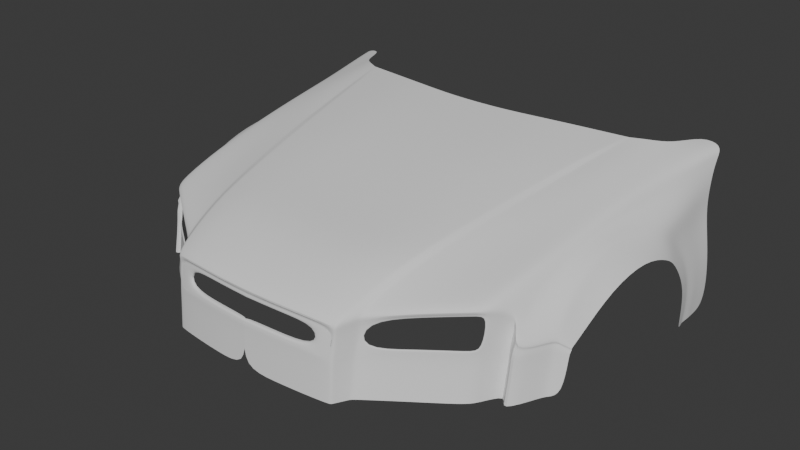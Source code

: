 # Source: try_own6.blend  (saved by Blender 4.3.34; exported with 4.5.12 LTS)
import bpy
from mathutils import Matrix  # noqa: F401  (used for matrix-valued properties, if any)

bpy.ops.wm.read_factory_settings(use_empty=True)
scene = bpy.context.scene
scene.name = 'Scene'

# ---- collections
col_blueprints = bpy.data.collections.new('blueprints'); scene.collection.children.link(col_blueprints)
col_guide_meshes = bpy.data.collections.new('Guide_Meshes'); scene.collection.children.link(col_guide_meshes)

# ---- node groups
ng_smooth_by_angle = bpy.data.node_groups.new('Smooth by Angle', 'GeometryNodeTree')
_s = ng_smooth_by_angle.interface.new_socket(name='Mesh', in_out='OUTPUT', socket_type='NodeSocketGeometry')
_s = ng_smooth_by_angle.interface.new_socket(name='Mesh', in_out='INPUT', socket_type='NodeSocketGeometry')
_s = ng_smooth_by_angle.interface.new_socket(name='Angle', in_out='INPUT', socket_type='NodeSocketFloat')
_s.subtype = 'ANGLE'
_s.default_value = 0.5236
_s.min_value = 0.0
_s.max_value = 3.142
_s.description = 'Maximum face angle for smooth edges'
_s = ng_smooth_by_angle.interface.new_socket(name='Ignore Sharpness', in_out='INPUT', socket_type='NodeSocketBool')
_s.force_non_field = True
ng_smooth_by_angle.description = 'Set the sharpness of mesh edges based on the angle between the neighboring faces'
ng_smooth_by_angle.is_modifier = True
_N = ng_smooth_by_angle.nodes; _L = ng_smooth_by_angle.links
n0 = _N.new('GeometryNodeSetShadeSmooth'); n0.name = 'Set Shade Smooth'; n0.location = (120, -80)
n0.domain = 'EDGE'
n1 = _N.new('GeometryNodeSetShadeSmooth'); n1.name = 'Set Shade Smooth.001'; n1.location = (300, -80)
n2 = _N.new('NodeGroupOutput'); n2.name = 'Group Output'; n2.location = (480, -80)
n3 = _N.new('GeometryNodeInputMeshEdgeAngle'); n3.name = 'Edge Angle'; n3.location = (-440, -240)
n4 = _N.new('NodeGroupInput'); n4.name = 'Group Input'; n4.location = (-80, -80)
n5 = _N.new('GeometryNodeInputEdgeSmooth'); n5.name = 'Is Edge Smooth'; n5.location = (-260, -120)
n6 = _N.new('GeometryNodeInputShadeSmooth'); n6.name = 'Is Shade Smooth'; n6.location = (-440, -397)
n7 = _N.new('FunctionNodeCompare'); n7.name = 'Compare'; n7.location = (-260, -260)
n7.operation = 'LESS_EQUAL'
n7.inputs[6].default_value = (0.0, 0.0, 0.0, 0.0)
n7.inputs[7].default_value = (0.0, 0.0, 0.0, 0.0)
n8 = _N.new('FunctionNodeBooleanMath'); n8.name = 'Boolean Math.001'; n8.location = (-80, -260)
n9 = _N.new('NodeGroupInput'); n9.name = 'Group Input.001'; n9.location = (-440, -329)
n10 = _N.new('NodeGroupInput'); n10.name = 'Group Input.002'; n10.location = (-259, -189)
n11 = _N.new('FunctionNodeBooleanMath'); n11.name = 'Boolean Math'; n11.location = (-80, -149)
n11.operation = 'OR'
n12 = _N.new('FunctionNodeBooleanMath'); n12.name = 'Boolean Math.002'; n12.location = (-260, -380)
n12.operation = 'OR'
n13 = _N.new('NodeGroupInput'); n13.name = 'Group Input.003'; n13.location = (-440, -460)
_L.new(n3.outputs[0], n7.inputs[0])
_L.new(n1.outputs[0], n2.inputs[0])
_L.new(n9.outputs[1], n7.inputs[1])
_L.new(n7.outputs[0], n8.inputs[0])
_L.new(n4.outputs[0], n0.inputs[0])
_L.new(n0.outputs[0], n1.inputs[0])
_L.new(n8.outputs[0], n0.inputs[2])
_L.new(n10.outputs[2], n11.inputs[1])
_L.new(n5.outputs[0], n11.inputs[0])
_L.new(n11.outputs[0], n0.inputs[1])
_L.new(n13.outputs[2], n12.inputs[1])
_L.new(n6.outputs[0], n12.inputs[0])
_L.new(n12.outputs[0], n8.inputs[1])
n2.is_active_output = True

# ---- world
world_world = bpy.data.worlds.new('World'); scene.world = world_world
world_world.use_nodes = True; world_world.node_tree.nodes.clear()
_N = world_world.node_tree.nodes; _L = world_world.node_tree.links
n0 = _N.new('ShaderNodeOutputWorld'); n0.name = 'World Output'; n0.location = (300, 300)
n1 = _N.new('ShaderNodeBackground'); n1.name = 'Background'; n1.location = (10, 300)
n1.inputs[0].default_value = (0.05088, 0.05088, 0.05088, 1.0)
_L.new(n1.outputs[0], n0.inputs[0])
n0.is_active_output = True
world_world.color = (0.05088, 0.05088, 0.05088)
world_world.sun_shadow_jitter_overblur = 0.0

# ---- meshes
me_cube = bpy.data.meshes.new('Cube')
me_cube.from_pydata([(-1.0, -1.0, -1.0), (-1.0, -1.0, 0.3352), (-1.0, 1.0, -1.0), (-1.0, 1.0, 0.3352), (1.0, -1.0, -1.0), (1.0, -1.0, 0.3352), (1.0, 1.0, -1.0), (1.0, 1.0, 0.3352)], [], [(0, 1, 3, 2), (2, 3, 7, 6), (6, 7, 5, 4), (4, 5, 1, 0), (2, 6, 4, 0), (7, 3, 1, 5)])
_uv = me_cube.uv_layers.new(name='UVMap')
_uv.uv.foreach_set('vector', [0.375, 0.0, 0.625, 0.0, 0.625, 0.25, 0.375, 0.25, 0.375, 0.25, 0.625, 0.25, 0.625, 0.5, 0.375, 0.5, 0.375, 0.5, 0.625, 0.5, 0.625, 0.75, 0.375, 0.75, 0.375, 0.75, 0.625, 0.75, 0.625, 1.0, 0.375, 1.0, 0.125, 0.5, 0.375, 0.5, 0.375, 0.75, 0.125, 0.75, 0.625, 0.5, 0.875, 0.5, 0.875, 0.75, 0.625, 0.75])
me_cube.update()
me_plane = bpy.data.meshes.new('Plane')
me_plane.from_pydata([(0.6729, 0.04969, -0.2243), (0.7155, 1.16, -0.03611), (0.0, -0.2545, -0.2638), (0.0, 0.9654, 0.001931), (0.1324, -0.252, -0.2618), (0.2898, -0.2357, -0.2659), (0.3371, 0.9969, 0.001931), (0.1405, 0.9692, 0.001931), (0.6878, 0.2342, -0.1771), (0.7029, 0.4188, -0.1407), (0.7136, 0.6037, -0.11), (0.723, 0.7885, -0.08349), (0.0, -0.05122, -0.1599), (0.0, 0.1521, -0.1255), (0.0, 0.3554, -0.08689), (0.0, 0.5588, -0.0502), (0.1337, -0.04849, -0.1599), (0.135, 0.155, -0.1255), (0.1363, 0.3586, -0.08689), (0.1377, 0.5621, -0.0502), (0.2974, -0.03027, -0.1599), (0.3051, 0.1752, -0.1255), (0.3127, 0.3806, -0.08689), (0.3205, 0.5861, -0.0502), (0.734, 0.9735, -0.06326), (0.0, 0.7621, -0.02124), (0.139, 0.7656, -0.02124), (0.3281, 0.7915, -0.02124), (0.53, -0.04912, -0.2381), (0.6548, 1.106, -0.02225), (0.5492, 0.09753, -0.195), (0.5789, 0.3215, -0.1463), (0.6016, 0.5075, -0.108), (0.6261, 0.7196, -0.07071), (0.6473, 0.9213, -0.04139), (0.6988, 0.08051, -0.2251), (0.8151, 1.176, -0.06059), (0.7201, 0.2692, -0.1791), (0.7361, 0.4537, -0.1483), (0.7486, 0.6386, -0.1179), (0.7613, 0.8235, -0.09389), (0.7823, 1.008, -0.07818), (0.7621, 1.305, -0.04611), (0.8398, 1.299, -0.05526), (0.8359, 0.2315, -0.354), (0.8501, 1.134, -0.2018), (0.8253, 0.2967, -0.2715), (0.8067, 0.492, -0.1735), (0.8101, 0.6968, -0.1617), (0.8735, 0.8405, -0.2028), (0.8623, 1.0, -0.2048), (0.8508, 1.216, -0.1989), (0.8326, 1.155, -0.1312), (0.8223, 1.004, -0.1415), (0.7965, 0.832, -0.1489), (0.7736, 0.6677, -0.146), (0.7657, 0.4729, -0.1671), (0.7669, 0.2829, -0.2343), (0.7694, 0.08308, -0.36), (0.8453, 1.243, -0.1271), (0.8501, 1.134, -0.2902), (0.862, 0.9464, -0.2744), (0.8623, 1.017, -0.2932), (0.8508, 1.215, -0.2874), (0.8776, 0.2785, -0.3848), (0.8773, 0.3229, -0.3696), (0.8877, 0.492, -0.2646), (0.8911, 0.6968, -0.2473), (0.9, 0.8405, -0.3034), (0.8986, 0.9019, -0.349), (0.8784, 1.151, -0.4346), (0.8783, 1.06, -0.4338), (0.8811, 1.104, -0.436), (0.879, 1.212, -0.4324), (0.9008, 0.9856, -0.4618), (0.8772, 1.169, -0.584), (0.8771, 1.092, -0.5842), (0.8799, 1.133, -0.5841), (0.8778, 1.243, -0.5843), (0.892, 1.02, -0.584), (0.868, 1.169, -0.6891), (0.8679, 1.092, -0.6866), (0.8707, 1.133, -0.6865), (0.8686, 1.243, -0.684), (0.8828, 1.03, -0.6834), (0.8239, 1.165, -0.0959), (0.7611, 0.6532, -0.1319), (0.7435, 0.2761, -0.2067), (0.8426, 1.271, -0.09118), (0.8023, 1.006, -0.1098), (0.7789, 0.8277, -0.1214), (0.7509, 0.4633, -0.1577), (0.7496, 0.1855, -0.257), (0.3923, -0.1469, -0.2626), (0.3892, -0.151, -0.2634), (0.5943, 1.069, -0.01765), (0.5971, 1.071, -0.01786), (0.4192, 0.006384, -0.1907), (0.4166, 0.004865, -0.19), (0.4591, 0.2296, -0.1389), (0.4564, 0.2276, -0.1385), (0.4971, 0.4426, -0.1017), (0.4943, 0.441, -0.1013), (0.5339, 0.6552, -0.07176), (0.5311, 0.6536, -0.07146), (0.5656, 0.8701, -0.04331), (0.5629, 0.8685, -0.043), (0.3544, -0.2192, -0.276), (0.3516, -0.2225, -0.2764), (0.3922, -0.006638, -0.1756), (0.3898, -0.007462, -0.1747), (0.4268, 0.2093, -0.1323), (0.4242, 0.2082, -0.1319), (0.4642, 0.4244, -0.09608), (0.4615, 0.4233, -0.09577), (0.5028, 0.6393, -0.06483), (0.5002, 0.6382, -0.06443), (0.5387, 0.8548, -0.03654), (0.5361, 0.8537, -0.0361), (0.582, 1.065, -0.01671), (0.5846, 1.066, -0.01691), (0.667, 0.05017, -0.3698), (-0.002188, -0.2529, -0.3856), (0.1268, -0.2504, -0.3836), (0.2849, -0.234, -0.3877), (0.5239, -0.04864, -0.3715), (0.6892, 0.07641, -0.3705), (0.8303, 0.2315, -0.3728), (0.7639, 0.08308, -0.3787), (0.8758, 0.2785, -0.4003), (0.7441, 0.1855, -0.3793), (0.3884, -0.1417, -0.3812), (0.3792, -0.151, -0.3891), (0.3489, -0.2192, -0.4072), (0.3373, -0.2228, -0.3966), (0.7488, 0.2056, -0.2742), (0.6934, 0.09448, -0.253), (0.396, -0.1241, -0.2862), (0.3878, -0.1309, -0.2812), (0.3408, -0.2079, -0.3134), (0.289, -0.2156, -0.2844), (0.8765, 0.2871, -0.3912), (0.8351, 0.2516, -0.3567), (0.6721, 0.06978, -0.2458), (0.1317, -0.2355, -0.3004), (0.0, -0.2345, -0.2824), (0.3537, -0.1991, -0.2945), (0.5302, -0.02926, -0.2644), (0.7686, 0.1032, -0.3626), (0.6674, 0.04969, -0.4142), (-0.002188, -0.2545, -0.4199), (0.1269, -0.252, -0.4193), (0.2842, -0.2357, -0.4205), (0.5245, -0.04912, -0.4147), (0.6932, 0.08051, -0.4144), (0.8303, 0.2315, -0.413), (0.7639, 0.08308, -0.4149), (0.8752, 0.2746, -0.4068), (0.7441, 0.1855, -0.415), (0.3823, -0.1469, -0.4178), (0.3792, -0.151, -0.4181), (0.3489, -0.2192, -0.4237), (0.3461, -0.2225, -0.4238), (0.6674, 0.02415, -0.5472), (-0.002188, -0.264, -0.5489), (0.1269, -0.2614, -0.5483), (0.2842, -0.2451, -0.5495), (0.5245, -0.07466, -0.5477), (0.6932, 0.05498, -0.5474), (0.8303, 0.206, -0.5461), (0.7639, 0.05755, -0.5479), (0.8752, 0.2491, -0.5398), (0.7441, 0.16, -0.5481), (0.3823, -0.1724, -0.5509), (0.3792, -0.1765, -0.5511), (0.3489, -0.2286, -0.5527), (0.3461, -0.2319, -0.5528), (0.8807, 0.8405, -0.2301), (0.8321, 0.6968, -0.1849), (0.8287, 0.492, -0.1982), (0.8394, 0.3038, -0.2981), (0.8719, 0.9344, -0.2947), (0.8472, 0.2442, -0.3624), (0.8844, 1.04, -0.4414), (0.8812, 1.073, -0.5841), (0.8719, 1.076, -0.6858), (0.8427, 0.2442, -0.3803), (0.8463, 0.2612, -0.366), (0.8425, 0.2432, -0.4113), (0.8425, 0.2176, -0.5444), (-0.002188, -0.2545, -0.395), (0.1269, -0.252, -0.393), (0.2842, -0.2357, -0.397), (0.3461, -0.2225, -0.4076), (0.3509, -0.2024, -0.2949), (0.1316, -0.2319, -0.2804), (0.2876, -0.2194, -0.3044), (-0.002188, -0.238, -0.3024), (0.2856, -0.232, -0.377), (-0.002188, -0.251, -0.375), (0.1268, -0.2485, -0.3729), (0.3378, -0.2208, -0.3859), (0.3414, -0.2078, -0.353), (0.1317, -0.2336, -0.2897), (0.2883, -0.2174, -0.2937), (-0.002188, -0.2361, -0.2918), (0.3413, -0.206, -0.3027), (-0.002188, -0.2529, -0.3856), (0.1268, -0.2504, -0.3836), (0.2849, -0.234, -0.3877), (0.3373, -0.2228, -0.3966), (-0.002188, -0.2256, -0.3024), (-0.002188, -0.2385, -0.375), (0.1268, -0.2361, -0.3729), (0.1317, -0.223, -0.3004), (0.2856, -0.2195, -0.377), (0.2876, -0.2069, -0.3044), (0.5245, -0.04912, -0.3781), (0.6674, 0.04969, -0.3764), (0.6932, 0.08051, -0.3772), (0.3823, -0.1469, -0.3883), (0.698, 0.1006, -0.2466), (0.3909, -0.1268, -0.2803), (0.5293, -0.02903, -0.2578), (0.6727, 0.06941, -0.2524), (0.6699, 0.07269, -0.2528), (0.6643, 0.05345, -0.3702), (0.5212, -0.04536, -0.3719), (0.5275, -0.02598, -0.2648), (0.6865, 0.07969, -0.3709), (0.3857, -0.1385, -0.3816), (0.6907, 0.09776, -0.2535), (0.3932, -0.1208, -0.2867)], [], [(34, 24, 1, 29), (25, 26, 7, 3), (26, 27, 6, 7), (93, 28, 30, 97), (99, 31, 32, 101), (101, 32, 33, 103), (118, 119, 6, 27), (107, 94, 98, 109), (111, 100, 102, 113), (113, 102, 104, 115), (23, 116, 118, 27), (4, 5, 20, 16), (16, 20, 21, 17), (17, 21, 22, 18), (18, 22, 23, 19), (2, 4, 16, 12), (12, 16, 17, 13), (13, 17, 18, 14), (14, 18, 19, 15), (28, 0, 8, 30), (30, 8, 9, 31), (31, 9, 10, 32), (32, 10, 11, 33), (103, 33, 34, 105), (115, 104, 106, 117), (19, 23, 27, 26), (15, 19, 26, 25), (33, 11, 24, 34), (22, 114, 116, 23), (21, 112, 114, 22), (20, 110, 112, 21), (105, 34, 29, 96), (95, 120, 117, 106), (97, 30, 31, 99), (11, 10, 39, 40), (9, 8, 37, 38), (1, 24, 41, 36), (10, 9, 38, 39), (24, 11, 40, 41), (8, 0, 35, 37), (1, 36, 43, 42), (52, 53, 50, 45), (53, 54, 49, 50), (55, 56, 47, 48), (57, 58, 44, 46), (59, 52, 45, 51), (54, 55, 48, 49), (56, 57, 46, 47), (91, 87, 57, 56), (90, 86, 55, 54), (88, 85, 52, 59), (87, 92, 58, 57), (86, 91, 56, 55), (89, 90, 54, 53), (85, 89, 53, 52), (51, 45, 60, 63), (50, 49, 61, 62), (45, 50, 62, 60), (177, 178, 67, 68), (179, 180, 65, 66), (181, 177, 68, 69), (178, 179, 66, 67), (180, 182, 64, 65), (181, 69, 74, 183), (62, 61, 71, 72), (63, 60, 70, 73), (60, 62, 72, 70), (70, 72, 77, 75), (183, 74, 79, 184), (72, 71, 76, 77), (73, 70, 75, 78), (78, 75, 80, 83), (75, 77, 82, 80), (184, 79, 84, 185), (77, 76, 81, 82), (36, 41, 89, 85), (41, 40, 90, 89), (39, 38, 91, 86), (37, 35, 92, 87), (43, 36, 85, 88), (40, 39, 86, 90), (38, 37, 87, 91), (93, 97, 98, 94), (97, 99, 100, 98), (99, 101, 102, 100), (101, 103, 104, 102), (103, 105, 106, 104), (105, 96, 95, 106), (109, 98, 100, 111), (107, 109, 110, 108), (109, 111, 112, 110), (111, 113, 114, 112), (113, 115, 116, 114), (115, 117, 118, 116), (117, 120, 119, 118), (5, 108, 110, 20), (135, 221, 219, 130), (222, 138, 132, 220), (123, 124, 209, 208), (187, 142, 127, 186), (126, 136, 231, 229), (134, 206, 202, 210), (138, 146, 133, 132), (146, 194, 193, 133), (224, 147, 228, 225), (142, 148, 128, 127), (148, 135, 130, 128), (136, 224, 225, 231), (0, 28, 223, 143), (58, 92, 135, 148), (44, 58, 148, 142), (28, 93, 222, 223), (107, 108, 194, 146), (5, 4, 195, 140), (94, 107, 146, 138), (4, 2, 145, 195), (35, 0, 143, 221), (182, 44, 142, 187), (108, 5, 140, 194), (93, 94, 138, 222), (92, 35, 221, 135), (132, 133, 161, 160), (128, 130, 158, 156), (186, 127, 155, 188), (130, 219, 154, 158), (218, 217, 153, 149), (220, 132, 160, 159), (191, 190, 150, 151), (217, 220, 159, 153), (192, 191, 151, 152), (133, 193, 162, 161), (219, 218, 149, 154), (193, 192, 152, 162), (127, 128, 156, 155), (188, 155, 169, 189), (158, 154, 168, 172), (149, 153, 167, 163), (159, 160, 174, 173), (151, 150, 164, 165), (153, 159, 173, 167), (152, 151, 165, 166), (161, 162, 176, 175), (154, 149, 163, 168), (162, 152, 166, 176), (155, 156, 170, 169), (160, 161, 175, 174), (156, 158, 172, 170), (157, 188, 189, 171), (129, 186, 188, 157), (64, 182, 187, 141), (141, 187, 186, 129), (76, 184, 185, 81), (71, 183, 184, 76), (61, 181, 183, 71), (46, 44, 182, 180), (48, 47, 179, 178), (61, 49, 177, 181), (47, 46, 180, 179), (49, 48, 178, 177), (123, 122, 190, 191), (124, 123, 191, 192), (134, 124, 192, 193), (206, 134, 193, 194), (203, 204, 140, 195), (205, 203, 195, 145), (204, 206, 194, 140), (124, 134, 210, 209), (122, 123, 208, 207), (144, 197, 211, 214), (199, 200, 213, 212), (198, 201, 139, 196), (144, 196, 204, 203), (197, 144, 203, 205), (196, 139, 206, 204), (200, 199, 207, 208), (198, 200, 208, 209), (201, 198, 209, 210), (200, 198, 215, 213), (196, 144, 214, 216), (198, 196, 216, 215), (121, 125, 217, 218), (126, 121, 218, 219), (125, 131, 220, 217), (136, 126, 219, 221), (131, 137, 222, 220), (147, 224, 143, 223), (137, 147, 223, 222), (224, 136, 221, 143), (121, 126, 229, 226), (147, 137, 232, 228), (137, 131, 230, 232), (131, 125, 227, 230), (125, 121, 226, 227)])
me_plane.polygons.foreach_set('use_smooth', [True] * 193)
_uv = me_plane.uv_layers.new(name='UVMap')
_uv.uv.foreach_set('vector', [0.9562, 0.9, 1.0, 0.9, 1.0, 1.0, 0.9625, 1.0, 0.5, 0.9, 0.6, 0.9, 0.6, 1.0, 0.5, 1.0, 0.6, 0.9, 0.7388, 0.9022, 0.74, 1.002, 0.6, 1.0, 0.9005, 0.0, 0.95, 0.0, 0.95, 0.1513, 0.9005, 0.1509, 0.9006, 0.3706, 0.95, 0.3823, 0.95, 0.5741, 0.9007, 0.5803, 0.9007, 0.5803, 0.95, 0.5741, 0.95, 0.7807, 0.9008, 0.7662, 0.8563, 0.9, 0.9115, 1.001, 0.74, 1.002, 0.7388, 0.9022, 0.8041, 0.0, 0.8959, 0.0, 0.8958, 0.1529, 0.8041, 0.198, 0.8041, 0.3988, 0.8958, 0.3717, 0.8959, 0.5812, 0.804, 0.5992, 0.804, 0.5992, 0.8959, 0.5812, 0.8957, 0.7674, 0.8042, 0.7986, 0.7376, 0.8019, 0.7995, 0.8, 0.8563, 0.9, 0.7388, 0.9022, 0.6, 0.0, 0.7283, 0.0, 0.7307, 0.2005, 0.6, 0.2, 0.6, 0.2, 0.7307, 0.2005, 0.733, 0.401, 0.6, 0.4, 0.6, 0.4, 0.733, 0.401, 0.7353, 0.6014, 0.6, 0.6, 0.6, 0.6, 0.7353, 0.6014, 0.7376, 0.8019, 0.6, 0.8, 0.5, 0.0, 0.6, 0.0, 0.6, 0.2, 0.5, 0.2, 0.5, 0.2, 0.6, 0.2, 0.6, 0.4, 0.5, 0.4, 0.5, 0.4, 0.6, 0.4, 0.6, 0.6, 0.5, 0.6, 0.5, 0.6, 0.6, 0.6, 0.6, 0.8, 0.5, 0.8, 0.95, 0.0, 1.0, 0.0, 1.0, 0.2, 0.95, 0.1513, 0.95, 0.1513, 1.0, 0.2, 1.0, 0.4, 0.95, 0.3823, 0.95, 0.3823, 1.0, 0.4, 1.0, 0.6, 0.95, 0.5741, 0.95, 0.5741, 1.0, 0.6, 1.0, 0.8, 0.95, 0.7807, 0.9008, 0.7662, 0.95, 0.7807, 0.9562, 0.9, 0.9132, 0.9, 0.8042, 0.7986, 0.8957, 0.7674, 0.9098, 0.9, 0.8597, 0.9, 0.6, 0.8, 0.7376, 0.8019, 0.7388, 0.9022, 0.6, 0.9, 0.5, 0.8, 0.6, 0.8, 0.6, 0.9, 0.5, 0.9, 0.95, 0.7807, 1.0, 0.8, 1.0, 0.9, 0.9562, 0.9, 0.7353, 0.6014, 0.7994, 0.6, 0.7995, 0.8, 0.7376, 0.8019, 0.733, 0.401, 0.7993, 0.4, 0.7994, 0.6, 0.7353, 0.6014, 0.7307, 0.2005, 0.7991, 0.2, 0.7993, 0.4, 0.733, 0.401, 0.9132, 0.9, 0.9562, 0.9, 0.9625, 1.0, 0.922, 1.0, 0.9201, 1.0, 0.9133, 1.001, 0.8597, 0.9, 0.9098, 0.9, 0.9005, 0.1509, 0.95, 0.1513, 0.95, 0.3823, 0.9006, 0.3706, 1.0, 0.8, 1.0, 0.6, 1.0, 0.6, 1.0, 0.8, 1.0, 0.4, 1.0, 0.2, 1.0, 0.2, 1.0, 0.4, 1.0, 1.0, 1.0, 0.9, 1.0, 0.9, 1.0, 1.0, 1.0, 0.6, 1.0, 0.4, 1.0, 0.4, 1.0, 0.6, 1.0, 0.9, 1.0, 0.8, 1.0, 0.8, 1.0, 0.9, 1.0, 0.2, 1.0, 0.0, 1.0, 0.0, 1.0, 0.2, 1.0, 1.0, 1.0, 1.0, 1.0, 1.0, 1.0, 1.0, 1.0, 1.0, 1.0, 0.9073, 1.0, 0.9146, 1.0, 1.0, 1.0, 0.9073, 1.0, 0.8135, 1.0, 0.8271, 1.0, 0.9146, 1.0, 0.6298, 1.0, 0.4204, 1.0, 0.4409, 1.0, 0.6595, 1.0, 0.2266, 1.0, 0.0884, 1.0, 0.1768, 1.0, 0.2531, 1.0, 1.0, 1.0, 1.0, 1.0, 1.0, 1.0, 1.0, 1.0, 0.8135, 1.0, 0.6298, 1.0, 0.6595, 1.0, 0.8271, 1.0, 0.4204, 1.0, 0.2266, 1.0, 0.2531, 1.0, 0.4409, 1.0, 0.4102, 1.0, 0.2133, 1.0, 0.2266, 1.0, 0.4204, 1.0, 0.8068, 1.0, 0.6149, 1.0, 0.6298, 1.0, 0.8135, 1.0, 1.0, 1.0, 1.0, 1.0, 1.0, 1.0, 1.0, 1.0, 0.2133, 1.0, 0.1345, 1.0, 0.0884, 1.0, 0.2266, 1.0, 0.6149, 1.0, 0.4102, 1.0, 0.4204, 1.0, 0.6298, 1.0, 0.9037, 1.0, 0.8068, 1.0, 0.8135, 1.0, 0.9073, 1.0, 1.0, 1.0, 0.9037, 1.0, 0.9073, 1.0, 1.0, 1.0, 1.0, 1.0, 1.0, 1.0, 1.0, 1.0, 1.0, 1.0, 0.9146, 1.0, 0.8271, 1.0, 0.8271, 1.0, 0.9146, 1.0, 1.0, 1.0, 0.9146, 1.0, 0.9146, 1.0, 1.0, 1.0, 0.8271, 1.0, 0.6595, 1.0, 0.6595, 1.0, 0.8271, 1.0, 0.4409, 1.0, 0.2531, 1.0, 0.2531, 1.0, 0.4409, 1.0, 0.8271, 1.0, 0.8271, 1.0, 0.8271, 1.0, 0.8271, 1.0, 0.6595, 1.0, 0.4409, 1.0, 0.4409, 1.0, 0.6595, 1.0, 0.2531, 1.0, 0.1768, 1.0, 0.1768, 1.0, 0.2531, 1.0, 0.8271, 1.0, 0.8271, 1.0, 0.8884, 1.0, 0.9271, 1.0, 0.9146, 1.0, 0.8271, 1.0, 0.9415, 1.0, 0.9802, 1.0, 1.0, 1.0, 1.0, 1.0, 1.0, 1.0, 1.0, 1.0, 1.0, 1.0, 0.9146, 1.0, 0.9802, 1.0, 1.0, 1.0, 1.0, 1.0, 0.9802, 1.0, 0.9802, 1.0, 1.0, 1.0, 0.9271, 1.0, 0.8884, 1.0, 0.9063, 1.0, 0.932, 1.0, 0.9802, 1.0, 0.9415, 1.0, 0.9415, 1.0, 0.9802, 1.0, 1.0, 1.0, 1.0, 1.0, 1.0, 1.0, 1.0, 1.0, 1.0, 1.0, 1.0, 1.0, 1.0, 1.0, 1.0, 1.0, 1.0, 1.0, 0.9802, 1.0, 0.9802, 1.0, 1.0, 1.0, 0.932, 1.0, 0.9063, 1.0, 0.9063, 1.0, 0.932, 1.0, 0.9802, 1.0, 0.9415, 1.0, 0.9415, 1.0, 0.9802, 1.0, 1.0, 1.0, 0.9, 1.0, 0.9037, 1.0, 1.0, 1.0, 0.9, 1.0, 0.8, 1.0, 0.8068, 1.0, 0.9037, 1.0, 0.6, 1.0, 0.4, 1.0, 0.4102, 1.0, 0.6149, 1.0, 0.2, 1.0, 0.0, 1.0, 0.1345, 1.0, 0.2133, 1.0, 1.0, 1.0, 1.0, 1.0, 1.0, 1.0, 1.0, 1.0, 0.8, 1.0, 0.6, 1.0, 0.6149, 1.0, 0.8068, 1.0, 0.4, 1.0, 0.2, 1.0, 0.2133, 1.0, 0.4102, 0.9005, 0.0, 0.9005, 0.1509, 0.8958, 0.1529, 0.8959, 0.0, 0.9005, 0.1509, 0.9006, 0.3706, 0.8958, 0.3717, 0.8958, 0.1529, 0.9006, 0.3706, 0.9007, 0.5803, 0.8959, 0.5812, 0.8958, 0.3717, 0.9007, 0.5803, 0.9008, 0.7662, 0.8957, 0.7674, 0.8959, 0.5812, 0.9008, 0.7662, 0.9132, 0.9, 0.9098, 0.9, 0.8957, 0.7674, 0.9132, 0.9, 0.922, 1.0, 0.9201, 1.0, 0.9098, 0.9, 0.8041, 0.198, 0.8958, 0.1529, 0.8958, 0.3717, 0.8041, 0.3988, 0.8041, 0.0, 0.8041, 0.198, 0.7991, 0.2, 0.7986, 0.0, 0.8041, 0.198, 0.8041, 0.3988, 0.7993, 0.4, 0.7991, 0.2, 0.8041, 0.3988, 0.804, 0.5992, 0.7994, 0.6, 0.7993, 0.4, 0.804, 0.5992, 0.8042, 0.7986, 0.7995, 0.8, 0.7994, 0.6, 0.8042, 0.7986, 0.8597, 0.9, 0.8563, 0.9, 0.7995, 0.8, 0.8597, 0.9, 0.9133, 1.001, 0.9115, 1.001, 0.8563, 0.9, 0.7283, 0.0, 0.7986, 0.0, 0.7991, 0.2, 0.7307, 0.2005, 1.0, 0.1345, 1.0, 0.0, 1.0, 0.0, 1.0, 0.1345, 0.9005, 0.0, 0.8958, 0.0, 0.8959, 0.0, 0.9005, 0.0, 0.5996, 0.0, 0.7286, 0.0, 0.7286, 0.0, 0.5996, 0.0, 1.0, 0.1768, 1.0, 0.1768, 1.0, 0.1768, 1.0, 0.1768, 1.0, 0.0, 1.0, 0.0, 1.0, 0.0, 1.0, 0.0, 0.7881, 0.0, 0.7881, 0.0, 0.7881, 0.0, 0.7881, 0.0, 0.8958, 0.0, 0.8041, 0.0, 0.8041, 0.0, 0.8959, 0.0, 0.8041, 0.0, 0.7986, 0.0, 0.7986, 0.0, 0.8041, 0.0, 1.0, 0.0, 0.9504, 0.0, 0.9504, 0.0, 1.0, 0.0, 1.0, 0.1768, 1.0, 0.0884, 1.0, 0.0884, 1.0, 0.1768, 1.0, 0.0884, 1.0, 0.1345, 1.0, 0.1345, 1.0, 0.0884, 1.0, 0.0, 1.0, 0.0, 1.0, 0.0, 1.0, 0.0, 1.0, 0.0, 0.95, 0.0, 0.95, 0.0, 1.0, 0.0, 1.0, 0.0884, 1.0, 0.1345, 1.0, 0.1345, 1.0, 0.0884, 1.0, 0.1768, 1.0, 0.0884, 1.0, 0.0884, 1.0, 0.1768, 0.95, 0.0, 0.9005, 0.0, 0.9005, 0.0, 0.95, 0.0, 0.8041, 0.0, 0.7986, 0.0, 0.7986, 0.0, 0.8041, 0.0, 0.7283, 0.0, 0.6, 0.0, 0.6, 0.0, 0.7283, 0.0, 0.8959, 0.0, 0.8041, 0.0, 0.8041, 0.0, 0.8958, 0.0, 0.6, 0.0, 0.5, 0.0, 0.5, 0.0, 0.6, 0.0, 1.0, 0.0, 1.0, 0.0, 1.0, 0.0, 1.0, 0.0, 1.0, 0.1768, 1.0, 0.1768, 1.0, 0.1768, 1.0, 0.1768, 0.7986, 0.0, 0.7283, 0.0, 0.7283, 0.0, 0.7986, 0.0, 0.9005, 0.0, 0.8959, 0.0, 0.8958, 0.0, 0.9005, 0.0, 1.0, 0.1345, 1.0, 0.0, 1.0, 0.0, 1.0, 0.1345, 0.8959, 0.0, 0.8041, 0.0, 0.8041, 0.0, 0.8959, 0.0, 1.0, 0.0884, 1.0, 0.1345, 1.0, 0.1345, 1.0, 0.0884, 1.0, 0.1768, 1.0, 0.1768, 1.0, 0.1768, 1.0, 0.1768, 1.0, 0.1345, 1.0, 0.0, 1.0, 0.0, 1.0, 0.1345, 1.0, 0.0, 0.95, 0.0, 0.95, 0.0, 1.0, 0.0, 0.9005, 0.0, 0.8959, 0.0, 0.8959, 0.0, 0.9005, 0.0, 0.6, 0.0, 0.5, 0.0, 0.5, 0.0, 0.6, 0.0, 0.95, 0.0, 0.9005, 0.0, 0.9005, 0.0, 0.95, 0.0, 0.7283, 0.0, 0.6, 0.0, 0.6, 0.0, 0.7283, 0.0, 0.8041, 0.0, 0.7986, 0.0, 0.7986, 0.0, 0.8041, 0.0, 1.0, 0.0, 1.0, 0.0, 1.0, 0.0, 1.0, 0.0, 0.7986, 0.0, 0.7283, 0.0, 0.7283, 0.0, 0.7986, 0.0, 1.0, 0.1768, 1.0, 0.0884, 1.0, 0.0884, 1.0, 0.1768, 1.0, 0.1768, 1.0, 0.1768, 1.0, 0.1768, 1.0, 0.1768, 1.0, 0.1345, 1.0, 0.0, 1.0, 0.0, 1.0, 0.1345, 1.0, 0.0, 0.95, 0.0, 0.95, 0.0, 1.0, 0.0, 0.9005, 0.0, 0.8959, 0.0, 0.8959, 0.0, 0.9005, 0.0, 0.6, 0.0, 0.5, 0.0, 0.5, 0.0, 0.6, 0.0, 0.95, 0.0, 0.9005, 0.0, 0.9005, 0.0, 0.95, 0.0, 0.7283, 0.0, 0.6, 0.0, 0.6, 0.0, 0.7283, 0.0, 0.8041, 0.0, 0.7986, 0.0, 0.7986, 0.0, 0.8041, 0.0, 1.0, 0.0, 1.0, 0.0, 1.0, 0.0, 1.0, 0.0, 0.7986, 0.0, 0.7283, 0.0, 0.7283, 0.0, 0.7986, 0.0, 1.0, 0.1768, 1.0, 0.0884, 1.0, 0.0884, 1.0, 0.1768, 0.8959, 0.0, 0.8041, 0.0, 0.8041, 0.0, 0.8959, 0.0, 1.0, 0.0884, 1.0, 0.1345, 1.0, 0.1345, 1.0, 0.0884, 1.0, 0.1768, 1.0, 0.1768, 1.0, 0.1768, 1.0, 0.1768, 1.0, 0.1768, 1.0, 0.1768, 1.0, 0.1768, 1.0, 0.1768, 1.0, 0.1768, 1.0, 0.1768, 1.0, 0.1768, 1.0, 0.1768, 1.0, 0.1768, 1.0, 0.1768, 1.0, 0.1768, 1.0, 0.1768, 1.0, 0.9415, 1.0, 0.932, 1.0, 0.932, 1.0, 0.9415, 1.0, 0.9415, 1.0, 0.9271, 1.0, 0.932, 1.0, 0.9415, 1.0, 0.8271, 1.0, 0.8271, 1.0, 0.9271, 1.0, 0.9415, 1.0, 0.2531, 1.0, 0.1768, 1.0, 0.1768, 1.0, 0.2531, 1.0, 0.6595, 1.0, 0.4409, 1.0, 0.4409, 1.0, 0.6595, 1.0, 0.8271, 1.0, 0.8271, 1.0, 0.8271, 1.0, 0.8271, 1.0, 0.4409, 1.0, 0.2531, 1.0, 0.2531, 1.0, 0.4409, 1.0, 0.8271, 1.0, 0.6595, 1.0, 0.6595, 1.0, 0.8271, 0.5996, 0.0, 0.5, 0.0, 0.5, 0.0, 0.6, 0.0, 0.7286, 0.0, 0.5996, 0.0, 0.6, 0.0, 0.7283, 0.0, 0.7881, 0.0, 0.7286, 0.0, 0.7283, 0.0, 0.7986, 0.0, 0.7881, 0.0, 0.7881, 0.0, 0.7986, 0.0, 0.7986, 0.0, 0.6003, 0.0, 0.7281, 0.0, 0.7283, 0.0, 0.6, 0.0, 0.5, 0.0, 0.6003, 0.0, 0.6, 0.0, 0.5, 0.0, 0.7281, 0.0, 0.7881, 0.0, 0.7986, 0.0, 0.7283, 0.0, 0.7286, 0.0, 0.7881, 0.0, 0.7881, 0.0, 0.7286, 0.0, 0.5, 0.0, 0.5996, 0.0, 0.5996, 0.0, 0.5, 0.0, 0.6007, 0.0, 0.5, 0.0, 0.5, 0.0, 0.6007, 0.0, 0.5, 0.0, 0.5992, 0.0, 0.5992, 0.0, 0.5, 0.0, 0.7289, 0.0, 0.7881, 0.0, 0.7881, 0.0, 0.7278, 0.0, 0.6007, 0.0, 0.7278, 0.0, 0.7281, 0.0, 0.6003, 0.0, 0.5, 0.0, 0.6007, 0.0, 0.6003, 0.0, 0.5, 0.0, 0.7278, 0.0, 0.7881, 0.0, 0.7881, 0.0, 0.7281, 0.0, 0.5992, 0.0, 0.5, 0.0, 0.5, 0.0, 0.5996, 0.0, 0.7289, 0.0, 0.5992, 0.0, 0.5996, 0.0, 0.7286, 0.0, 0.7881, 0.0, 0.7289, 0.0, 0.7286, 0.0, 0.7881, 0.0, 0.5992, 0.0, 0.7289, 0.0, 0.7289, 0.0, 0.5992, 0.0, 0.7278, 0.0, 0.6007, 0.0, 0.6007, 0.0, 0.7278, 0.0, 0.7289, 0.0, 0.7278, 0.0, 0.7278, 0.0, 0.7289, 0.0, 1.0, 0.0, 0.9497, 0.0, 0.95, 0.0, 1.0, 0.0, 1.0, 0.0, 1.0, 0.0, 1.0, 0.0, 1.0, 0.0, 0.9497, 0.0, 0.9025, 0.0, 0.9005, 0.0, 0.95, 0.0, 1.0, 0.0, 1.0, 0.0, 1.0, 0.0, 1.0, 0.0, 0.9025, 0.0, 0.9025, 0.0, 0.9005, 0.0, 0.9005, 0.0, 0.9504, 0.0, 1.0, 0.0, 1.0, 0.0, 0.95, 0.0, 0.9025, 0.0, 0.9504, 0.0, 0.95, 0.0, 0.9005, 0.0, 1.0, 0.0, 1.0, 0.0, 1.0, 0.0, 1.0, 0.0, 1.0, 0.0, 1.0, 0.0, 1.0, 0.0, 1.0, 0.0, 0.9504, 0.0, 0.9025, 0.0, 0.9025, 0.0, 0.9504, 0.0, 0.9025, 0.0, 0.9025, 0.0, 0.9025, 0.0, 0.9025, 0.0, 0.9025, 0.0, 0.9497, 0.0, 0.9497, 0.0, 0.9025, 0.0, 0.9497, 0.0, 1.0, 0.0, 1.0, 0.0, 0.9497, 0.0])
me_plane.update()

# ---- objects
ob_top_view = bpy.data.objects.new('top_view', None)
ob_measurements = bpy.data.objects.new('measurements', me_cube)
ob_side_view = bpy.data.objects.new('side_view', None)
ob_front_view = bpy.data.objects.new('front_view', None)
ob_back_view = bpy.data.objects.new('back_view', None)
ob_plane = bpy.data.objects.new('Plane', me_plane)

# ---- transforms, parenting, visibility, modifiers, constraints
ob_top_view.location = (0.0, -0.007302, 0.0)
ob_top_view.rotation_euler = (0.0, -0.0, 1.571)
ob_top_view.scale = (0.9375, 0.9106, 1.0)
ob_top_view.empty_display_type = 'IMAGE'
ob_top_view.empty_display_size = 5.0
ob_top_view.empty_image_depth = 'FRONT'
ob_top_view.show_empty_image_perspective = False
ob_top_view.use_empty_image_alpha = True
ob_top_view.empty_image_side = 'FRONT'
ob_top_view.color = (1.0, 1.0, 1.0, 0.15)
ob_top_view.hide_select = True
ob_top_view.hide_render = True
ob_measurements.location = (0.0, 0.0, 0.9985)
ob_measurements.scale = (0.8925, 2.3, 1.0)
ob_measurements.hide_render = True
ob_side_view.location = (-1.127, -0.007302, 0.565)
ob_side_view.rotation_euler = (1.571, 0.0, 1.571)
ob_side_view.scale = (0.9375, 0.9106, 1.0)
ob_side_view.empty_display_type = 'IMAGE'
ob_side_view.empty_display_size = 5.0
ob_side_view.empty_image_depth = 'FRONT'
ob_side_view.show_empty_image_perspective = False
ob_side_view.use_empty_image_alpha = True
ob_side_view.empty_image_side = 'FRONT'
ob_side_view.color = (1.0, 1.0, 1.0, 0.15)
ob_side_view.hide_select = True
ob_side_view.hide_render = True
ob_front_view.location = (0.0, -2.447, 0.5754)
ob_front_view.rotation_euler = (1.571, -0.0, 0.0)
ob_front_view.scale = (0.4011, 0.3989, 0.4278)
ob_front_view.empty_display_type = 'IMAGE'
ob_front_view.empty_display_size = 5.0
ob_front_view.empty_image_depth = 'FRONT'
ob_front_view.show_empty_image_perspective = False
ob_front_view.use_empty_image_alpha = True
ob_front_view.empty_image_side = 'FRONT'
ob_front_view.color = (1.0, 1.0, 1.0, 0.15)
ob_front_view.hide_select = True
ob_front_view.hide_render = True
ob_back_view.location = (0.0, 2.393, 0.5611)
ob_back_view.rotation_euler = (1.571, -0.0, -3.142)
ob_back_view.scale = (0.4011, 0.3976, 0.4278)
ob_back_view.empty_display_type = 'IMAGE'
ob_back_view.empty_display_size = 5.0
ob_back_view.empty_image_depth = 'FRONT'
ob_back_view.show_empty_image_perspective = False
ob_back_view.use_empty_image_alpha = True
ob_back_view.empty_image_side = 'FRONT'
ob_back_view.color = (1.0, 1.0, 1.0, 0.15)
ob_back_view.hide_select = True
ob_back_view.hide_render = True
ob_plane.location = (0.0, -1.994, 0.9474)
_m = ob_plane.modifiers.new('Mirror', 'MIRROR')
_m.use_clip = True
_m = ob_plane.modifiers.new('Subdivision', 'SUBSURF')
_m = ob_plane.modifiers.new('Smooth by Angle', 'NODES')
_m.node_group = ng_smooth_by_angle
_m.use_pin_to_last = True
_m.show_group_selector = False

# ---- collection membership
col_blueprints.objects.link(ob_top_view)
col_blueprints.objects.link(ob_measurements)
col_blueprints.objects.link(ob_side_view)
col_blueprints.objects.link(ob_front_view)
col_blueprints.objects.link(ob_back_view)
col_blueprints.objects.link(ob_plane)

# ---- scene / render settings (as saved in the file)
scene.frame_start = 1; scene.frame_end = 250; scene.frame_set(1)
scene.render.engine = 'CYCLES'
bpy.context.view_layer.update()

# ---- added for rendering (the .blend has no active camera and no usable light): camera, sun
cam_auto = bpy.data.cameras.new('AutoCamera')
cam_auto.lens = 50.0
cam_auto.sensor_width = 36.0
cam_auto.clip_end = 1000.0
ob_auto_camera = bpy.data.objects.new('AutoCamera', cam_auto)
scene.collection.objects.link(ob_auto_camera)
ob_auto_camera.location = (2.29412, -4.22859, 2.43971)
ob_auto_camera.rotation_euler = (1.09748, -7.21219e-08, 0.694738)
scene.camera = ob_auto_camera
light_auto_sun = bpy.data.lights.new('AutoSun', 'SUN')
light_auto_sun.energy = 3.0
light_auto_sun.angle = 0.0523599
ob_auto_sun = bpy.data.objects.new('AutoSun', light_auto_sun)
scene.collection.objects.link(ob_auto_sun)
ob_auto_sun.rotation_euler = (0.872665, 0.174533, 0.523599)
bpy.context.view_layer.update()
